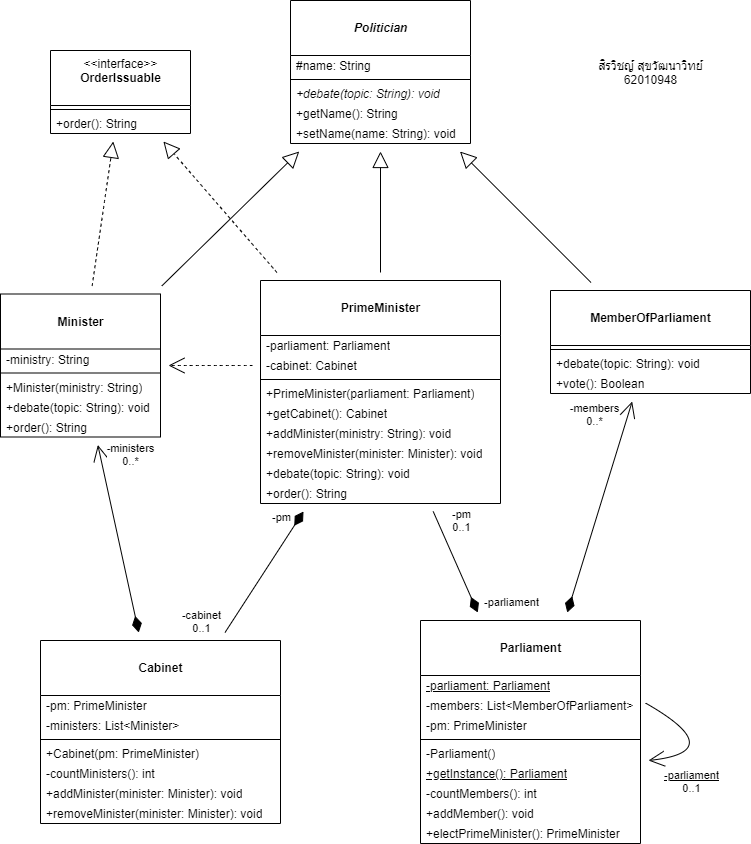

The diagram above was exported from draw.io. Its source (the exported page's mxGraphModel, read from the mxfile embedded in the PNG):
<mxGraphModel dx="1497" dy="705" grid="1" gridSize="10" guides="1" tooltips="1" connect="1" arrows="1" fold="1" page="1" pageScale="1" pageWidth="827" pageHeight="1169" math="0" shadow="0">
  <root>
    <mxCell id="0" />
    <mxCell id="1" parent="0" />
    <mxCell id="KrO-NggeupC_as8j2ABL-9" value="&amp;lt;&amp;lt;interface&amp;gt;&amp;gt;&lt;br&gt;&lt;b&gt;OrderIssuable&lt;/b&gt;" style="swimlane;fontStyle=0;align=center;verticalAlign=top;childLayout=stackLayout;horizontal=1;startSize=55;horizontalStack=0;resizeParent=1;resizeParentMax=0;resizeLast=0;collapsible=0;marginBottom=0;html=1;hachureGap=4;pointerEvents=0;" vertex="1" parent="1">
      <mxGeometry x="100" y="230" width="140" height="83" as="geometry" />
    </mxCell>
    <mxCell id="KrO-NggeupC_as8j2ABL-14" value="" style="line;strokeWidth=1;fillColor=none;align=left;verticalAlign=middle;spacingTop=-1;spacingLeft=3;spacingRight=3;rotatable=0;labelPosition=right;points=[];portConstraint=eastwest;" vertex="1" parent="KrO-NggeupC_as8j2ABL-9">
      <mxGeometry y="55" width="140" height="8" as="geometry" />
    </mxCell>
    <mxCell id="KrO-NggeupC_as8j2ABL-16" value="+order(): String" style="text;html=1;strokeColor=none;fillColor=none;align=left;verticalAlign=middle;spacingLeft=4;spacingRight=4;overflow=hidden;rotatable=0;points=[[0,0.5],[1,0.5]];portConstraint=eastwest;" vertex="1" parent="KrO-NggeupC_as8j2ABL-9">
      <mxGeometry y="63" width="140" height="20" as="geometry" />
    </mxCell>
    <mxCell id="KrO-NggeupC_as8j2ABL-28" value="&lt;br&gt;&lt;b&gt;&lt;i&gt;Politician&lt;/i&gt;&lt;/b&gt;" style="swimlane;fontStyle=0;align=center;verticalAlign=top;childLayout=stackLayout;horizontal=1;startSize=55;horizontalStack=0;resizeParent=1;resizeParentMax=0;resizeLast=0;collapsible=0;marginBottom=0;html=1;hachureGap=4;pointerEvents=0;" vertex="1" parent="1">
      <mxGeometry x="340" y="180" width="180" height="143" as="geometry" />
    </mxCell>
    <mxCell id="KrO-NggeupC_as8j2ABL-29" value="#name: String" style="text;html=1;strokeColor=none;fillColor=none;align=left;verticalAlign=middle;spacingLeft=4;spacingRight=4;overflow=hidden;rotatable=0;points=[[0,0.5],[1,0.5]];portConstraint=eastwest;" vertex="1" parent="KrO-NggeupC_as8j2ABL-28">
      <mxGeometry y="55" width="180" height="20" as="geometry" />
    </mxCell>
    <mxCell id="KrO-NggeupC_as8j2ABL-31" value="" style="line;strokeWidth=1;fillColor=none;align=left;verticalAlign=middle;spacingTop=-1;spacingLeft=3;spacingRight=3;rotatable=0;labelPosition=right;points=[];portConstraint=eastwest;" vertex="1" parent="KrO-NggeupC_as8j2ABL-28">
      <mxGeometry y="75" width="180" height="8" as="geometry" />
    </mxCell>
    <mxCell id="KrO-NggeupC_as8j2ABL-32" value="+debate(topic: String): void" style="text;html=1;strokeColor=none;fillColor=none;align=left;verticalAlign=middle;spacingLeft=4;spacingRight=4;overflow=hidden;rotatable=0;points=[[0,0.5],[1,0.5]];portConstraint=eastwest;fontStyle=2" vertex="1" parent="KrO-NggeupC_as8j2ABL-28">
      <mxGeometry y="83" width="180" height="20" as="geometry" />
    </mxCell>
    <mxCell id="KrO-NggeupC_as8j2ABL-33" value="+getName(): String" style="text;html=1;strokeColor=none;fillColor=none;align=left;verticalAlign=middle;spacingLeft=4;spacingRight=4;overflow=hidden;rotatable=0;points=[[0,0.5],[1,0.5]];portConstraint=eastwest;" vertex="1" parent="KrO-NggeupC_as8j2ABL-28">
      <mxGeometry y="103" width="180" height="20" as="geometry" />
    </mxCell>
    <mxCell id="KrO-NggeupC_as8j2ABL-34" value="+setName(name: String): void" style="text;html=1;strokeColor=none;fillColor=none;align=left;verticalAlign=middle;spacingLeft=4;spacingRight=4;overflow=hidden;rotatable=0;points=[[0,0.5],[1,0.5]];portConstraint=eastwest;" vertex="1" parent="KrO-NggeupC_as8j2ABL-28">
      <mxGeometry y="123" width="180" height="20" as="geometry" />
    </mxCell>
    <mxCell id="KrO-NggeupC_as8j2ABL-80" style="edgeStyle=none;curved=1;rounded=0;orthogonalLoop=1;jettySize=auto;html=1;endArrow=block;startSize=14;endSize=14;sourcePerimeterSpacing=8;targetPerimeterSpacing=8;endFill=0;" edge="1" parent="1" source="KrO-NggeupC_as8j2ABL-35" target="KrO-NggeupC_as8j2ABL-28">
      <mxGeometry relative="1" as="geometry" />
    </mxCell>
    <mxCell id="KrO-NggeupC_as8j2ABL-35" value="&lt;br&gt;&lt;b&gt;MemberOfParliament&lt;/b&gt;" style="swimlane;fontStyle=0;align=center;verticalAlign=top;childLayout=stackLayout;horizontal=1;startSize=55;horizontalStack=0;resizeParent=1;resizeParentMax=0;resizeLast=0;collapsible=0;marginBottom=0;html=1;hachureGap=4;pointerEvents=0;" vertex="1" parent="1">
      <mxGeometry x="600" y="470" width="200" height="103" as="geometry" />
    </mxCell>
    <mxCell id="KrO-NggeupC_as8j2ABL-38" value="" style="line;strokeWidth=1;fillColor=none;align=left;verticalAlign=middle;spacingTop=-1;spacingLeft=3;spacingRight=3;rotatable=0;labelPosition=right;points=[];portConstraint=eastwest;" vertex="1" parent="KrO-NggeupC_as8j2ABL-35">
      <mxGeometry y="55" width="200" height="8" as="geometry" />
    </mxCell>
    <mxCell id="KrO-NggeupC_as8j2ABL-39" value="+debate(topic: String): void" style="text;html=1;strokeColor=none;fillColor=none;align=left;verticalAlign=middle;spacingLeft=4;spacingRight=4;overflow=hidden;rotatable=0;points=[[0,0.5],[1,0.5]];portConstraint=eastwest;" vertex="1" parent="KrO-NggeupC_as8j2ABL-35">
      <mxGeometry y="63" width="200" height="20" as="geometry" />
    </mxCell>
    <mxCell id="KrO-NggeupC_as8j2ABL-40" value="+vote(): Boolean" style="text;html=1;strokeColor=none;fillColor=none;align=left;verticalAlign=middle;spacingLeft=4;spacingRight=4;overflow=hidden;rotatable=0;points=[[0,0.5],[1,0.5]];portConstraint=eastwest;" vertex="1" parent="KrO-NggeupC_as8j2ABL-35">
      <mxGeometry y="83" width="200" height="20" as="geometry" />
    </mxCell>
    <mxCell id="KrO-NggeupC_as8j2ABL-85" style="edgeStyle=none;curved=1;rounded=0;orthogonalLoop=1;jettySize=auto;html=1;endArrow=diamondThin;endFill=1;startSize=14;endSize=14;sourcePerimeterSpacing=8;targetPerimeterSpacing=8;" edge="1" parent="1" source="KrO-NggeupC_as8j2ABL-42">
      <mxGeometry relative="1" as="geometry">
        <mxPoint x="353" y="691" as="targetPoint" />
      </mxGeometry>
    </mxCell>
    <mxCell id="KrO-NggeupC_as8j2ABL-86" value="-cabinet&lt;br&gt;0..1" style="edgeLabel;html=1;align=center;verticalAlign=middle;resizable=0;points=[];" vertex="1" connectable="0" parent="KrO-NggeupC_as8j2ABL-85">
      <mxGeometry x="-0.8068" relative="1" as="geometry">
        <mxPoint x="-32" as="offset" />
      </mxGeometry>
    </mxCell>
    <mxCell id="KrO-NggeupC_as8j2ABL-89" value="-pm" style="edgeLabel;html=1;align=center;verticalAlign=middle;resizable=0;points=[];" vertex="1" connectable="0" parent="KrO-NggeupC_as8j2ABL-85">
      <mxGeometry x="0.9376" y="-3" relative="1" as="geometry">
        <mxPoint x="-23" as="offset" />
      </mxGeometry>
    </mxCell>
    <mxCell id="KrO-NggeupC_as8j2ABL-99" style="edgeStyle=none;curved=1;rounded=0;orthogonalLoop=1;jettySize=auto;html=1;startArrow=diamondThin;startFill=1;endArrow=open;endFill=0;startSize=14;endSize=14;sourcePerimeterSpacing=8;targetPerimeterSpacing=8;" edge="1" parent="1" source="KrO-NggeupC_as8j2ABL-42" target="KrO-NggeupC_as8j2ABL-50">
      <mxGeometry relative="1" as="geometry" />
    </mxCell>
    <mxCell id="KrO-NggeupC_as8j2ABL-101" value="-ministers&lt;br&gt;0..*" style="edgeLabel;html=1;align=center;verticalAlign=middle;resizable=0;points=[];fillColor=none;" vertex="1" connectable="0" parent="KrO-NggeupC_as8j2ABL-99">
      <mxGeometry x="0.7792" y="1" relative="1" as="geometry">
        <mxPoint x="29" y="-12" as="offset" />
      </mxGeometry>
    </mxCell>
    <mxCell id="KrO-NggeupC_as8j2ABL-42" value="&lt;br&gt;&lt;b&gt;Cabinet&lt;/b&gt;" style="swimlane;fontStyle=0;align=center;verticalAlign=top;childLayout=stackLayout;horizontal=1;startSize=55;horizontalStack=0;resizeParent=1;resizeParentMax=0;resizeLast=0;collapsible=0;marginBottom=0;html=1;hachureGap=4;pointerEvents=0;" vertex="1" parent="1">
      <mxGeometry x="90" y="820" width="240" height="183" as="geometry" />
    </mxCell>
    <mxCell id="KrO-NggeupC_as8j2ABL-43" value="-pm: PrimeMinister" style="text;html=1;strokeColor=none;fillColor=none;align=left;verticalAlign=middle;spacingLeft=4;spacingRight=4;overflow=hidden;rotatable=0;points=[[0,0.5],[1,0.5]];portConstraint=eastwest;" vertex="1" parent="KrO-NggeupC_as8j2ABL-42">
      <mxGeometry y="55" width="240" height="20" as="geometry" />
    </mxCell>
    <mxCell id="KrO-NggeupC_as8j2ABL-44" value="-ministers: List&amp;lt;Minister&amp;gt;" style="text;html=1;strokeColor=none;fillColor=none;align=left;verticalAlign=middle;spacingLeft=4;spacingRight=4;overflow=hidden;rotatable=0;points=[[0,0.5],[1,0.5]];portConstraint=eastwest;" vertex="1" parent="KrO-NggeupC_as8j2ABL-42">
      <mxGeometry y="75" width="240" height="20" as="geometry" />
    </mxCell>
    <mxCell id="KrO-NggeupC_as8j2ABL-45" value="" style="line;strokeWidth=1;fillColor=none;align=left;verticalAlign=middle;spacingTop=-1;spacingLeft=3;spacingRight=3;rotatable=0;labelPosition=right;points=[];portConstraint=eastwest;" vertex="1" parent="KrO-NggeupC_as8j2ABL-42">
      <mxGeometry y="95" width="240" height="8" as="geometry" />
    </mxCell>
    <mxCell id="KrO-NggeupC_as8j2ABL-46" value="+Cabinet(pm: PrimeMinister)" style="text;html=1;strokeColor=none;fillColor=none;align=left;verticalAlign=middle;spacingLeft=4;spacingRight=4;overflow=hidden;rotatable=0;points=[[0,0.5],[1,0.5]];portConstraint=eastwest;" vertex="1" parent="KrO-NggeupC_as8j2ABL-42">
      <mxGeometry y="103" width="240" height="20" as="geometry" />
    </mxCell>
    <mxCell id="KrO-NggeupC_as8j2ABL-47" value="-countMinisters(): int" style="text;html=1;strokeColor=none;fillColor=none;align=left;verticalAlign=middle;spacingLeft=4;spacingRight=4;overflow=hidden;rotatable=0;points=[[0,0.5],[1,0.5]];portConstraint=eastwest;" vertex="1" parent="KrO-NggeupC_as8j2ABL-42">
      <mxGeometry y="123" width="240" height="20" as="geometry" />
    </mxCell>
    <mxCell id="KrO-NggeupC_as8j2ABL-48" value="+addMinister(minister: Minister): void" style="text;html=1;strokeColor=none;fillColor=none;align=left;verticalAlign=middle;spacingLeft=4;spacingRight=4;overflow=hidden;rotatable=0;points=[[0,0.5],[1,0.5]];portConstraint=eastwest;" vertex="1" parent="KrO-NggeupC_as8j2ABL-42">
      <mxGeometry y="143" width="240" height="20" as="geometry" />
    </mxCell>
    <mxCell id="KrO-NggeupC_as8j2ABL-49" value="+removeMinister(minister: Minister): void" style="text;html=1;strokeColor=none;fillColor=none;align=left;verticalAlign=middle;spacingLeft=4;spacingRight=4;overflow=hidden;rotatable=0;points=[[0,0.5],[1,0.5]];portConstraint=eastwest;" vertex="1" parent="KrO-NggeupC_as8j2ABL-42">
      <mxGeometry y="163" width="240" height="20" as="geometry" />
    </mxCell>
    <mxCell id="KrO-NggeupC_as8j2ABL-81" style="edgeStyle=none;curved=1;rounded=0;orthogonalLoop=1;jettySize=auto;html=1;endArrow=block;endFill=0;startSize=14;endSize=14;sourcePerimeterSpacing=8;targetPerimeterSpacing=8;dashed=1;" edge="1" parent="1" source="KrO-NggeupC_as8j2ABL-50" target="KrO-NggeupC_as8j2ABL-9">
      <mxGeometry relative="1" as="geometry" />
    </mxCell>
    <mxCell id="KrO-NggeupC_as8j2ABL-82" style="edgeStyle=none;curved=1;rounded=0;orthogonalLoop=1;jettySize=auto;html=1;endArrow=block;endFill=0;startSize=14;endSize=14;sourcePerimeterSpacing=8;targetPerimeterSpacing=8;" edge="1" parent="1" source="KrO-NggeupC_as8j2ABL-50" target="KrO-NggeupC_as8j2ABL-28">
      <mxGeometry relative="1" as="geometry" />
    </mxCell>
    <mxCell id="KrO-NggeupC_as8j2ABL-50" value="&lt;br&gt;&lt;b&gt;Minister&lt;/b&gt;" style="swimlane;fontStyle=0;align=center;verticalAlign=top;childLayout=stackLayout;horizontal=1;startSize=55;horizontalStack=0;resizeParent=1;resizeParentMax=0;resizeLast=0;collapsible=0;marginBottom=0;html=1;hachureGap=4;pointerEvents=0;" vertex="1" parent="1">
      <mxGeometry x="50" y="473.5" width="160" height="143" as="geometry" />
    </mxCell>
    <mxCell id="KrO-NggeupC_as8j2ABL-51" value="-ministry: String" style="text;html=1;strokeColor=none;fillColor=none;align=left;verticalAlign=middle;spacingLeft=4;spacingRight=4;overflow=hidden;rotatable=0;points=[[0,0.5],[1,0.5]];portConstraint=eastwest;" vertex="1" parent="KrO-NggeupC_as8j2ABL-50">
      <mxGeometry y="55" width="160" height="20" as="geometry" />
    </mxCell>
    <mxCell id="KrO-NggeupC_as8j2ABL-53" value="" style="line;strokeWidth=1;fillColor=none;align=left;verticalAlign=middle;spacingTop=-1;spacingLeft=3;spacingRight=3;rotatable=0;labelPosition=right;points=[];portConstraint=eastwest;" vertex="1" parent="KrO-NggeupC_as8j2ABL-50">
      <mxGeometry y="75" width="160" height="8" as="geometry" />
    </mxCell>
    <mxCell id="KrO-NggeupC_as8j2ABL-54" value="+Minister(ministry: String)" style="text;html=1;strokeColor=none;fillColor=none;align=left;verticalAlign=middle;spacingLeft=4;spacingRight=4;overflow=hidden;rotatable=0;points=[[0,0.5],[1,0.5]];portConstraint=eastwest;" vertex="1" parent="KrO-NggeupC_as8j2ABL-50">
      <mxGeometry y="83" width="160" height="20" as="geometry" />
    </mxCell>
    <mxCell id="KrO-NggeupC_as8j2ABL-55" value="+debate(topic: String): void" style="text;html=1;strokeColor=none;fillColor=none;align=left;verticalAlign=middle;spacingLeft=4;spacingRight=4;overflow=hidden;rotatable=0;points=[[0,0.5],[1,0.5]];portConstraint=eastwest;" vertex="1" parent="KrO-NggeupC_as8j2ABL-50">
      <mxGeometry y="103" width="160" height="20" as="geometry" />
    </mxCell>
    <mxCell id="KrO-NggeupC_as8j2ABL-56" value="+order(): String" style="text;html=1;strokeColor=none;fillColor=none;align=left;verticalAlign=middle;spacingLeft=4;spacingRight=4;overflow=hidden;rotatable=0;points=[[0,0.5],[1,0.5]];portConstraint=eastwest;" vertex="1" parent="KrO-NggeupC_as8j2ABL-50">
      <mxGeometry y="123" width="160" height="20" as="geometry" />
    </mxCell>
    <mxCell id="KrO-NggeupC_as8j2ABL-91" style="edgeStyle=none;curved=1;rounded=0;orthogonalLoop=1;jettySize=auto;html=1;endArrow=none;endFill=0;startSize=14;endSize=14;sourcePerimeterSpacing=8;targetPerimeterSpacing=8;startArrow=diamondThin;startFill=1;" edge="1" parent="1" source="KrO-NggeupC_as8j2ABL-57" target="KrO-NggeupC_as8j2ABL-68">
      <mxGeometry relative="1" as="geometry" />
    </mxCell>
    <mxCell id="KrO-NggeupC_as8j2ABL-92" value="-pm&lt;br&gt;0..1" style="edgeLabel;html=1;align=center;verticalAlign=middle;resizable=0;points=[];" vertex="1" connectable="0" parent="KrO-NggeupC_as8j2ABL-91">
      <mxGeometry x="0.8342" relative="1" as="geometry">
        <mxPoint x="24" as="offset" />
      </mxGeometry>
    </mxCell>
    <mxCell id="KrO-NggeupC_as8j2ABL-93" value="-parliament&lt;br&gt;" style="edgeLabel;html=1;align=center;verticalAlign=middle;resizable=0;points=[];" vertex="1" connectable="0" parent="KrO-NggeupC_as8j2ABL-91">
      <mxGeometry x="-0.6389" y="2" relative="1" as="geometry">
        <mxPoint x="43" y="7" as="offset" />
      </mxGeometry>
    </mxCell>
    <mxCell id="KrO-NggeupC_as8j2ABL-94" style="edgeStyle=none;curved=1;rounded=0;orthogonalLoop=1;jettySize=auto;html=1;startArrow=diamondThin;startFill=1;endArrow=open;endFill=0;startSize=14;endSize=14;sourcePerimeterSpacing=8;targetPerimeterSpacing=8;" edge="1" parent="1" source="KrO-NggeupC_as8j2ABL-57" target="KrO-NggeupC_as8j2ABL-35">
      <mxGeometry relative="1" as="geometry" />
    </mxCell>
    <mxCell id="KrO-NggeupC_as8j2ABL-96" value="-members&lt;br&gt;0..*" style="edgeLabel;html=1;align=center;verticalAlign=middle;resizable=0;points=[];" vertex="1" connectable="0" parent="KrO-NggeupC_as8j2ABL-94">
      <mxGeometry x="0.8887" relative="1" as="geometry">
        <mxPoint x="-34" as="offset" />
      </mxGeometry>
    </mxCell>
    <mxCell id="KrO-NggeupC_as8j2ABL-57" value="&lt;br&gt;&lt;b&gt;Parliament&lt;/b&gt;" style="swimlane;fontStyle=0;align=center;verticalAlign=top;childLayout=stackLayout;horizontal=1;startSize=55;horizontalStack=0;resizeParent=1;resizeParentMax=0;resizeLast=0;collapsible=0;marginBottom=0;html=1;hachureGap=4;pointerEvents=0;" vertex="1" parent="1">
      <mxGeometry x="470" y="800" width="220" height="223" as="geometry" />
    </mxCell>
    <mxCell id="KrO-NggeupC_as8j2ABL-58" value="-parliament: Parliament" style="text;html=1;strokeColor=none;fillColor=none;align=left;verticalAlign=middle;spacingLeft=4;spacingRight=4;overflow=hidden;rotatable=0;points=[[0,0.5],[1,0.5]];portConstraint=eastwest;fontStyle=4" vertex="1" parent="KrO-NggeupC_as8j2ABL-57">
      <mxGeometry y="55" width="220" height="20" as="geometry" />
    </mxCell>
    <mxCell id="KrO-NggeupC_as8j2ABL-59" value="-members: List&amp;lt;MemberOfParliament&amp;gt;" style="text;html=1;strokeColor=none;fillColor=none;align=left;verticalAlign=middle;spacingLeft=4;spacingRight=4;overflow=hidden;rotatable=0;points=[[0,0.5],[1,0.5]];portConstraint=eastwest;" vertex="1" parent="KrO-NggeupC_as8j2ABL-57">
      <mxGeometry y="75" width="220" height="20" as="geometry" />
    </mxCell>
    <mxCell id="KrO-NggeupC_as8j2ABL-62" value="-pm: PrimeMinister" style="text;html=1;strokeColor=none;fillColor=none;align=left;verticalAlign=middle;spacingLeft=4;spacingRight=4;overflow=hidden;rotatable=0;points=[[0,0.5],[1,0.5]];portConstraint=eastwest;" vertex="1" parent="KrO-NggeupC_as8j2ABL-57">
      <mxGeometry y="95" width="220" height="20" as="geometry" />
    </mxCell>
    <mxCell id="KrO-NggeupC_as8j2ABL-60" value="" style="line;strokeWidth=1;fillColor=none;align=left;verticalAlign=middle;spacingTop=-1;spacingLeft=3;spacingRight=3;rotatable=0;labelPosition=right;points=[];portConstraint=eastwest;" vertex="1" parent="KrO-NggeupC_as8j2ABL-57">
      <mxGeometry y="115" width="220" height="8" as="geometry" />
    </mxCell>
    <mxCell id="KrO-NggeupC_as8j2ABL-61" value="-Parliament()" style="text;html=1;strokeColor=none;fillColor=none;align=left;verticalAlign=middle;spacingLeft=4;spacingRight=4;overflow=hidden;rotatable=0;points=[[0,0.5],[1,0.5]];portConstraint=eastwest;" vertex="1" parent="KrO-NggeupC_as8j2ABL-57">
      <mxGeometry y="123" width="220" height="20" as="geometry" />
    </mxCell>
    <mxCell id="KrO-NggeupC_as8j2ABL-63" value="+getInstance(): Parliament" style="text;html=1;strokeColor=none;fillColor=none;align=left;verticalAlign=middle;spacingLeft=4;spacingRight=4;overflow=hidden;rotatable=0;points=[[0,0.5],[1,0.5]];portConstraint=eastwest;fontStyle=4" vertex="1" parent="KrO-NggeupC_as8j2ABL-57">
      <mxGeometry y="143" width="220" height="20" as="geometry" />
    </mxCell>
    <mxCell id="KrO-NggeupC_as8j2ABL-65" value="-countMembers(): int" style="text;html=1;strokeColor=none;fillColor=none;align=left;verticalAlign=middle;spacingLeft=4;spacingRight=4;overflow=hidden;rotatable=0;points=[[0,0.5],[1,0.5]];portConstraint=eastwest;" vertex="1" parent="KrO-NggeupC_as8j2ABL-57">
      <mxGeometry y="163" width="220" height="20" as="geometry" />
    </mxCell>
    <mxCell id="KrO-NggeupC_as8j2ABL-66" value="+addMember(): void" style="text;html=1;strokeColor=none;fillColor=none;align=left;verticalAlign=middle;spacingLeft=4;spacingRight=4;overflow=hidden;rotatable=0;points=[[0,0.5],[1,0.5]];portConstraint=eastwest;" vertex="1" parent="KrO-NggeupC_as8j2ABL-57">
      <mxGeometry y="183" width="220" height="20" as="geometry" />
    </mxCell>
    <mxCell id="KrO-NggeupC_as8j2ABL-67" value="+electPrimeMinister(): PrimeMinister" style="text;html=1;strokeColor=none;fillColor=none;align=left;verticalAlign=middle;spacingLeft=4;spacingRight=4;overflow=hidden;rotatable=0;points=[[0,0.5],[1,0.5]];portConstraint=eastwest;" vertex="1" parent="KrO-NggeupC_as8j2ABL-57">
      <mxGeometry y="203" width="220" height="20" as="geometry" />
    </mxCell>
    <mxCell id="KrO-NggeupC_as8j2ABL-97" style="edgeStyle=none;curved=1;rounded=0;orthogonalLoop=1;jettySize=auto;html=1;startArrow=none;startFill=0;endArrow=open;endFill=0;startSize=14;endSize=14;sourcePerimeterSpacing=8;targetPerimeterSpacing=8;exitX=1.023;exitY=0.379;exitDx=0;exitDy=0;exitPerimeter=0;" edge="1" parent="KrO-NggeupC_as8j2ABL-57" source="KrO-NggeupC_as8j2ABL-59">
      <mxGeometry relative="1" as="geometry">
        <mxPoint x="258" y="90" as="sourcePoint" />
        <mxPoint x="228" y="140" as="targetPoint" />
        <Array as="points">
          <mxPoint x="310" y="131" />
        </Array>
      </mxGeometry>
    </mxCell>
    <mxCell id="KrO-NggeupC_as8j2ABL-98" value="&lt;u&gt;-parliament&lt;br&gt;&lt;/u&gt;0..1" style="edgeLabel;html=1;align=center;verticalAlign=middle;resizable=0;points=[];" vertex="1" connectable="0" parent="KrO-NggeupC_as8j2ABL-97">
      <mxGeometry x="0.6471" y="-3" relative="1" as="geometry">
        <mxPoint x="11" y="27" as="offset" />
      </mxGeometry>
    </mxCell>
    <mxCell id="KrO-NggeupC_as8j2ABL-83" style="edgeStyle=none;curved=1;rounded=0;orthogonalLoop=1;jettySize=auto;html=1;endArrow=block;endFill=0;startSize=14;endSize=14;sourcePerimeterSpacing=8;targetPerimeterSpacing=8;" edge="1" parent="1" source="KrO-NggeupC_as8j2ABL-68" target="KrO-NggeupC_as8j2ABL-28">
      <mxGeometry relative="1" as="geometry" />
    </mxCell>
    <mxCell id="KrO-NggeupC_as8j2ABL-84" style="edgeStyle=none;curved=1;rounded=0;orthogonalLoop=1;jettySize=auto;html=1;endArrow=block;endFill=0;startSize=14;endSize=14;sourcePerimeterSpacing=8;targetPerimeterSpacing=8;dashed=1;" edge="1" parent="1" source="KrO-NggeupC_as8j2ABL-68" target="KrO-NggeupC_as8j2ABL-9">
      <mxGeometry relative="1" as="geometry" />
    </mxCell>
    <mxCell id="KrO-NggeupC_as8j2ABL-68" value="&lt;br&gt;&lt;b&gt;PrimeMinister&lt;/b&gt;" style="swimlane;fontStyle=0;align=center;verticalAlign=top;childLayout=stackLayout;horizontal=1;startSize=55;horizontalStack=0;resizeParent=1;resizeParentMax=0;resizeLast=0;collapsible=0;marginBottom=0;html=1;hachureGap=4;pointerEvents=0;" vertex="1" parent="1">
      <mxGeometry x="310" y="460" width="240" height="223" as="geometry" />
    </mxCell>
    <mxCell id="KrO-NggeupC_as8j2ABL-69" value="-parliament: Parliament" style="text;html=1;strokeColor=none;fillColor=none;align=left;verticalAlign=middle;spacingLeft=4;spacingRight=4;overflow=hidden;rotatable=0;points=[[0,0.5],[1,0.5]];portConstraint=eastwest;" vertex="1" parent="KrO-NggeupC_as8j2ABL-68">
      <mxGeometry y="55" width="240" height="20" as="geometry" />
    </mxCell>
    <mxCell id="KrO-NggeupC_as8j2ABL-70" value="-cabinet: Cabinet" style="text;html=1;strokeColor=none;fillColor=none;align=left;verticalAlign=middle;spacingLeft=4;spacingRight=4;overflow=hidden;rotatable=0;points=[[0,0.5],[1,0.5]];portConstraint=eastwest;" vertex="1" parent="KrO-NggeupC_as8j2ABL-68">
      <mxGeometry y="75" width="240" height="20" as="geometry" />
    </mxCell>
    <mxCell id="KrO-NggeupC_as8j2ABL-71" value="" style="line;strokeWidth=1;fillColor=none;align=left;verticalAlign=middle;spacingTop=-1;spacingLeft=3;spacingRight=3;rotatable=0;labelPosition=right;points=[];portConstraint=eastwest;" vertex="1" parent="KrO-NggeupC_as8j2ABL-68">
      <mxGeometry y="95" width="240" height="8" as="geometry" />
    </mxCell>
    <mxCell id="KrO-NggeupC_as8j2ABL-72" value="+PrimeMinister(parliament: Parliament)" style="text;html=1;strokeColor=none;fillColor=none;align=left;verticalAlign=middle;spacingLeft=4;spacingRight=4;overflow=hidden;rotatable=0;points=[[0,0.5],[1,0.5]];portConstraint=eastwest;" vertex="1" parent="KrO-NggeupC_as8j2ABL-68">
      <mxGeometry y="103" width="240" height="20" as="geometry" />
    </mxCell>
    <mxCell id="KrO-NggeupC_as8j2ABL-73" value="+getCabinet(): Cabinet" style="text;html=1;strokeColor=none;fillColor=none;align=left;verticalAlign=middle;spacingLeft=4;spacingRight=4;overflow=hidden;rotatable=0;points=[[0,0.5],[1,0.5]];portConstraint=eastwest;" vertex="1" parent="KrO-NggeupC_as8j2ABL-68">
      <mxGeometry y="123" width="240" height="20" as="geometry" />
    </mxCell>
    <mxCell id="KrO-NggeupC_as8j2ABL-74" value="+addMinister(ministry: String): void" style="text;html=1;strokeColor=none;fillColor=none;align=left;verticalAlign=middle;spacingLeft=4;spacingRight=4;overflow=hidden;rotatable=0;points=[[0,0.5],[1,0.5]];portConstraint=eastwest;" vertex="1" parent="KrO-NggeupC_as8j2ABL-68">
      <mxGeometry y="143" width="240" height="20" as="geometry" />
    </mxCell>
    <mxCell id="KrO-NggeupC_as8j2ABL-75" value="+removeMinister(minister: Minister): void" style="text;html=1;strokeColor=none;fillColor=none;align=left;verticalAlign=middle;spacingLeft=4;spacingRight=4;overflow=hidden;rotatable=0;points=[[0,0.5],[1,0.5]];portConstraint=eastwest;" vertex="1" parent="KrO-NggeupC_as8j2ABL-68">
      <mxGeometry y="163" width="240" height="20" as="geometry" />
    </mxCell>
    <mxCell id="KrO-NggeupC_as8j2ABL-76" value="+debate(topic: String): void" style="text;html=1;strokeColor=none;fillColor=none;align=left;verticalAlign=middle;spacingLeft=4;spacingRight=4;overflow=hidden;rotatable=0;points=[[0,0.5],[1,0.5]];portConstraint=eastwest;" vertex="1" parent="KrO-NggeupC_as8j2ABL-68">
      <mxGeometry y="183" width="240" height="20" as="geometry" />
    </mxCell>
    <mxCell id="KrO-NggeupC_as8j2ABL-77" value="+order(): String" style="text;html=1;strokeColor=none;fillColor=none;align=left;verticalAlign=middle;spacingLeft=4;spacingRight=4;overflow=hidden;rotatable=0;points=[[0,0.5],[1,0.5]];portConstraint=eastwest;" vertex="1" parent="KrO-NggeupC_as8j2ABL-68">
      <mxGeometry y="203" width="240" height="20" as="geometry" />
    </mxCell>
    <mxCell id="KrO-NggeupC_as8j2ABL-90" style="edgeStyle=none;curved=1;rounded=0;orthogonalLoop=1;jettySize=auto;html=1;endArrow=open;endFill=0;startSize=14;endSize=14;sourcePerimeterSpacing=8;targetPerimeterSpacing=8;dashed=1;" edge="1" parent="1" source="KrO-NggeupC_as8j2ABL-70" target="KrO-NggeupC_as8j2ABL-50">
      <mxGeometry relative="1" as="geometry" />
    </mxCell>
    <mxCell id="KrO-NggeupC_as8j2ABL-168" value="สิรวิชญ์ สุขวัฒนาวิทย์&lt;br&gt;62010948" style="text;html=1;align=center;verticalAlign=middle;resizable=0;points=[];autosize=1;strokeColor=none;fillColor=none;" vertex="1" parent="1">
      <mxGeometry x="640" y="236.5" width="120" height="30" as="geometry" />
    </mxCell>
  </root>
</mxGraphModel>